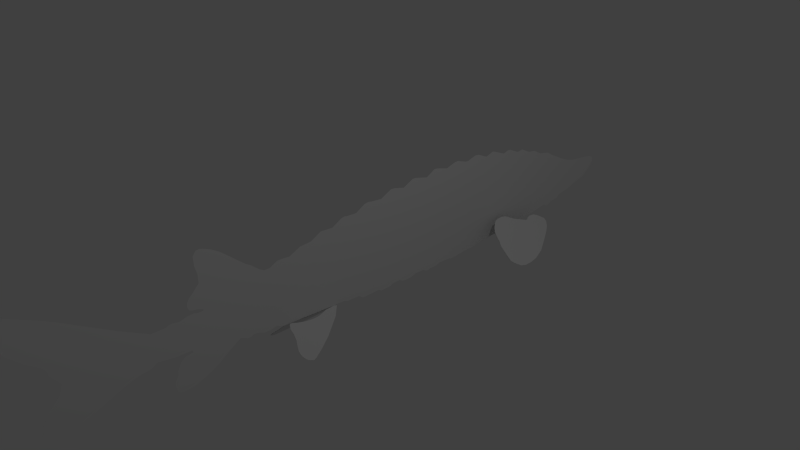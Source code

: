 # Source: sturgeon.blend  (saved by Blender 2.76.0; exported with 4.5.12 LTS)
import bpy
from mathutils import Matrix  # noqa: F401  (used for matrix-valued properties, if any)

bpy.ops.wm.read_factory_settings(use_empty=True)
scene = bpy.context.scene
scene.name = 'Scene'

# ---- collections
col_collection_1 = bpy.data.collections.new('Collection 1'); scene.collection.children.link(col_collection_1)

# ---- world
world_world = bpy.data.worlds.new('World'); scene.world = world_world
world_world.color = (0.05088, 0.05088, 0.05088)
world_world.use_sun_shadow = False
world_world.sun_shadow_jitter_overblur = 0.0
world_world.cycles.sampling_method = 'MANUAL'
world_world.cycles.sample_map_resolution = 256

# ---- cameras
cam_camera = bpy.data.cameras.new('Camera')
cam_camera.clip_end = 100.0
cam_camera.lens = 35.0
cam_camera.sensor_width = 32.0
cam_camera.sensor_height = 18.0
cam_camera.ortho_scale = 7.314
cam_camera.dof.focus_distance = 0.0
cam_camera.dof.aperture_fstop = 128.0

# ---- lights
light_lamp = bpy.data.lights.new('Lamp', 'POINT')
light_lamp.transmission_factor = 0.0
light_lamp.cutoff_distance = 30.0
light_lamp.energy = 100.0
light_lamp.shadow_buffer_clip_start = 1.001
light_lamp.shadow_soft_size = 0.1
light_lamp.shadow_maximum_resolution = 0.006
light_lamp.use_absolute_resolution = True
light_lamp.cycles.use_multiple_importance_sampling = False

# ---- meshes
me_cube_002 = bpy.data.meshes.new('Cube.002')
me_cube_002.from_pydata([(-0.9999, -2.957, -0.2543), (-1.0, -2.837, -0.2723), (-1.0, -2.772, -0.2754), (-1.0, -2.632, -0.2847), (-1.0, -2.637, -0.3088), (-1.0, -2.713, -0.3158), (-1.0, -2.744, -0.3313), (-1.0, -2.789, -0.3624), (-1.0, -2.789, -0.3624), (-1.0, -2.844, -0.4626), (-1.0, -2.852, -0.5248), (-1.0, -2.89, -0.5753), (-1.0, -2.901, -0.625), (-1.0, -2.88, -0.7206), (-1.0, -2.863, -0.7454), (-1.0, -2.817, -0.7656), (-1.0, -2.715, -0.7656), (-1.0, -2.643, -0.7548), (-1.0, -2.557, -0.7229), (-1.0, -2.435, -0.674), (-1.0, -2.308, -0.6064), (-1.0, -2.18, -0.5201), (-1.0, -2.032, -0.4275), (-1.0, -2.001, -0.4095), (-1.0, -1.928, -0.4476), (-1.0, -1.913, -0.4589), (-1.0, -1.855, -0.4595), (-1.0, -1.821, -0.4425), (-1.0, -1.756, -0.4509), (-1.0, -1.663, -0.4902), (-1.0, -1.582, -0.4919), (-1.0, -1.489, -0.4762), (-1.0, -1.466, -0.484), (-1.0, -1.45, -0.4986), (-1.0, -1.409, -0.512), (-1.0, -1.385, -0.5198), (-1.0, -1.354, -0.5221), (39.53, -1.33, -0.5207), (-830.8, -1.335, -0.5709), (-1469.0, -1.328, -0.6206), (-2210.0, -1.339, -0.6767), (-2880.0, -1.366, -0.7257), (-3432.0, -1.385, -0.7665), (-3806.0, -1.383, -0.7954), (-4171.0, -1.372, -0.8245), (-4554.0, -1.343, -0.8567), (-4782.0, -1.31, -0.8773), (-4944.0, -1.258, -0.8946), (-4805.0, -1.212, -0.8882), (-4115.0, -1.077, -0.8474), (-3042.0, -0.8981, -0.7814), (-1193.0, -0.651, -0.6619), (80.07, -0.5399, -0.5741), (-1.0, -0.4218, -0.576), (-1.0, -0.3688, -0.6005), (-1.0, -0.1757, -0.6064), (-1.0, -0.09868, -0.6602), (-1.0, 0.1771, -0.6576), (-1.0, 0.2173, -0.6861), (-1.0, 0.2969, -0.6874), (-1.0, 0.2969, -0.6874), (-1.0, 0.3953, -0.6861), (-1.0, 0.4167, -0.6628), (-1.0, 0.5635, -0.6617), (-1.0, 0.6109, -0.6941), (-1.0, 0.6681, -0.7054), (-1.0, 0.775, -0.7043), (-1.0, 0.866, -0.6775), (-1.0, 1.016, -0.6827), (-1.0, 1.068, -0.714), (-1.0, 1.101, -0.7232), (-1.0, 1.143, -0.7086), (-1.0, 1.215, -0.7129), (-1.0, 1.278, -0.7102), (-1.0, 1.344, -0.6876), (-1.0, 1.46, -0.6962), (-1.0, 1.52, -0.6946), (-1.0, 1.572, -0.7119), (-1.0, 1.69, -0.7129), (-1.0, 1.72, -0.7054), (-1.0, 1.787, -0.7), (-1.0, 1.927, -0.6917), (-1.0, 2.025, -0.6984), (-1.0, 2.085, -0.6854), (-1.0, 2.141, -0.6714), (-4899.0, 2.207, -0.5997), (-6073.0, 2.199, -0.6708), (-7459.0, 2.194, -0.7548), (-7815.0, 2.215, -0.7764), (-8223.0, 2.25, -0.8013), (-8730.0, 2.301, -0.8322), (-9001.0, 2.39, -0.849), (-9001.0, 2.5, -0.8494), (-8801.0, 2.645, -0.8379), (-8117.0, 2.829, -0.7972), (-6854.0, 3.022, -0.7215), (-5863.0, 3.166, -0.662), (-5216.0, 3.241, -0.6231), (-1.0, 3.368, -0.5973), (-1.0, 3.702, -0.5529), (-1.0, 3.739, -0.5865), (-1.0, 3.768, -0.5921), (-1.0, 3.802, -0.5855), (-1.0, 3.83, -0.579), (-1.0, 3.862, -0.552), (-1.0, 3.985, -0.5426), (-1.0, 4.022, -0.5371), (-1.0, 4.065, -0.496), (-1.0, 4.271, -0.469), (-1.0, 4.441, -0.4192), (-1.0, 4.562, -0.3916), (-1.0, 4.577, -0.3841), (-1.0, 4.666, -0.3655), (-1.0, 4.722, -0.3394), (-1.0, 4.835, -0.2536), (-1.0, 4.872, -0.2228), (-1.0, 4.917, -0.1622), (-1.0, 4.915, -0.1129), (-1.0, 4.893, -0.08113), (-1.0, 4.852, -0.05689), (-1.0, 4.809, -0.04477), (-1.0, 4.692, -0.02519), (-1.0, 4.622, -0.0168), (-1.0, 4.372, 0.01584), (-1.0, 4.244, 0.0494), (-1.0, 4.054, 0.13), (-1.0, 3.946, 0.1904), (-1.0, 3.83, 0.2468), (-1.0, 3.712, 0.3219), (-1.0, 3.582, 0.3522), (-1.0, 3.515, 0.3639), (-1.0, 3.376, 0.4455), (-1.0, 3.311, 0.4595), (-1.0, 3.247, 0.4649), (-1.0, 3.163, 0.5061), (-1.0, 3.09, 0.5449), (-1.0, 3.069, 0.5535), (-1.0, 2.972, 0.5403), (-1.0, 2.793, 0.625), (-1.0, 2.743, 0.6304), (-1.0, 2.655, 0.6048), (-1.0, 2.442, 0.6933), (-1.0, 2.404, 0.705), (-1.0, 2.345, 0.6848), (-1.0, 2.273, 0.6646), (-1.0, 2.104, 0.7423), (-1.0, 2.034, 0.7485), (-1.0, 1.888, 0.7104), (-1.0, 1.844, 0.712), (-1.0, 1.683, 0.7695), (-1.0, 1.623, 0.7679), (-1.0, 1.467, 0.7244), (-1.0, 1.286, 0.7757), (-1.0, 1.238, 0.7835), (-1.0, 1.215, 0.7811), (-1.0, 1.177, 0.7578), (-1.0, 1.077, 0.7081), (-1.0, 0.8776, 0.7625), (-1.0, 0.8201, 0.7671), (-1.0, 0.6569, 0.691), (-1.0, 0.4876, 0.7353), (-1.0, 0.427, 0.7392), (-1.0, 0.256, 0.6584), (-1.0, 0.09053, 0.6762), (-1.0, 0.03381, 0.6879), (-1.0, -0.02524, 0.6793), (-1.0, -0.1698, 0.6009), (-1.0, -0.3251, 0.6102), (-1.0, -0.3508, 0.6195), (-1.0, -0.4091, 0.611), (-1.0, -0.5575, 0.5325), (-1.0, -0.74, 0.5459), (-1.0, -0.8958, 0.4667), (-1.0, -1.065, 0.456), (-1.0, -1.223, 0.3848), (-1.0, -1.351, 0.3956), (-1.0, -1.396, 0.3963), (-1.0, -1.434, 0.3824), (-1.0, -1.51, 0.3435), (-1.0, -1.593, 0.3412), (-1.0, -1.665, 0.3848), (-1.0, -1.754, 0.4654), (-1.0, -1.845, 0.528), (-1.0, -1.967, 0.6365), (-1.0, -2.057, 0.7171), (-1.0, -2.158, 0.8021), (-1.0, -2.251, 0.8625), (-1.0, -2.35, 0.9084), (-1.0, -2.389, 0.9218), (-1.0, -2.44, 0.9185), (-1.0, -2.483, 0.8625), (-1.0, -2.481, 0.7428), (-1.0, -2.453, 0.6254), (-1.0, -2.453, 0.5179), (-1.0, -2.494, 0.4788), (-1.0, -2.535, 0.4329), (-1.0, -2.592, 0.3837), (-1.0, -2.625, 0.33), (-1.0, -2.63, 0.283), (-1.0, -2.608, 0.2326), (-1.0, -2.564, 0.2147), (-1.0, -2.513, 0.2069), (-1.0, -2.437, 0.1763), (-1.0, -2.439, 0.1594), (-1.0, -2.497, 0.1588), (-1.0, -2.532, 0.1652), (-1.0, -2.55, 0.1756), (-1.0, -2.64, 0.1736), (-1.0, -2.704, 0.1594), (-1.0, -2.748, 0.1471), (-1.0, -2.819, 0.1639), (-1.0, -2.868, 0.1633), (-1.0, -2.913, 0.1464), (-1.0, 1.077, 0.7081), (-4492.0, 3.292, -0.5794), (-3915.0, 3.295, -0.5444), (-3401.0, 3.247, -0.5131), (-3004.0, 3.207, -0.4889), (-2674.0, 3.149, -0.4686), (-2599.0, 3.069, -0.4638), (-2786.0, 3.004, -0.4748), (-2984.0, 2.979, -0.4867), (-2984.0, 2.979, -0.4867), (-2955.0, 2.949, -0.4849), (-2512.0, 2.859, -0.4577), (-2006.0, 2.761, -0.4266), (-1504.0, 2.697, -0.3959), (-1092.0, 2.64, -0.3707), (-942.7, 2.569, -0.3614), (-957.6, 2.497, -0.362), (-1087.0, 2.429, -0.3696), (-1429.0, 2.381, -0.3901), (-2031.0, 2.317, -0.4263), (-2574.0, 2.279, -0.4591), (-3647.0, 2.246, -0.524), (-4085.0, 2.242, -0.5505), (-1.0, -1.665, 0.3848), (-1.0, -1.742, 0.4152), (-1.0, -1.831, 0.404), (-1.0, -1.902, 0.42), (-1.0, -1.993, 0.4024), (-1.0, -2.087, 0.3736), (-1.0, -2.138, 0.352), (-1.0, -2.165, 0.3416), (-1.0, -2.223, 0.324), (-1.0, -2.239, 0.3033), (-1.0, -2.281, 0.2889), (-1.0, -2.357, 0.2425), (-1.0, -2.402, 0.2089), (-1.0, -2.545, -0.3132), (-1.0, -2.491, -0.3232), (-1.0, -2.422, -0.341), (-1.0, -2.367, -0.3676), (-1.0, -2.306, -0.3798), (-1.0, -2.094, -0.3876), (-385.9, -1.32, -0.5379), (-178.1, -1.302, -0.5236), (-199.5, -1.267, -0.5285), (-371.4, -1.2, -0.548), (-533.9, -1.09, -0.5706), (-585.4, -0.9953, -0.5833), (-541.8, -0.8965, -0.5891), (-388.0, -0.8229, -0.584), (-128.5, -0.7392, -0.5718), (-4899.0, 2.207, -0.5997), (-6073.0, 2.199, -0.6708), (-7459.0, 2.194, -0.7548), (-7815.0, 2.215, -0.7764), (-8223.0, 2.25, -0.8013), (-8730.0, 2.301, -0.8322), (-9001.0, 2.39, -0.849), (-9001.0, 2.5, -0.8494), (-8801.0, 2.645, -0.8379), (-8117.0, 2.829, -0.7972), (-6854.0, 3.022, -0.7215), (-5863.0, 3.166, -0.662), (-5216.0, 3.241, -0.6231), (-4492.0, 3.292, -0.5794), (-3915.0, 3.295, -0.5444), (-3401.0, 3.247, -0.5131), (-3004.0, 3.207, -0.4889), (-2674.0, 3.149, -0.4686), (-2599.0, 3.069, -0.4638), (-2786.0, 3.004, -0.4748), (-2984.0, 2.979, -0.4867), (-2984.0, 2.979, -0.4867), (-2955.0, 2.949, -0.4849), (-2512.0, 2.859, -0.4577), (-2006.0, 2.761, -0.4266), (-1504.0, 2.697, -0.3959), (-1092.0, 2.64, -0.3707), (-942.7, 2.569, -0.3614), (-957.6, 2.497, -0.362), (-1087.0, 2.429, -0.3696), (-1429.0, 2.381, -0.3901), (-2031.0, 2.317, -0.4263), (-2574.0, 2.279, -0.4591), (-3647.0, 2.246, -0.524), (-4085.0, 2.242, -0.5505), (-4935.0, 2.207, -0.5982), (-6109.0, 2.199, -0.6693), (-7496.0, 2.194, -0.7533), (-7851.0, 2.215, -0.775), (-8259.0, 2.25, -0.7998), (-8766.0, 2.301, -0.8308), (-9038.0, 2.39, -0.8476), (-9037.0, 2.5, -0.848), (-8837.0, 2.645, -0.8364), (-8153.0, 2.829, -0.7957), (-6891.0, 3.022, -0.72), (-5900.0, 3.166, -0.6605), (-5253.0, 3.241, -0.6216), (-4528.0, 3.292, -0.5779), (-3951.0, 3.295, -0.543), (-3437.0, 3.247, -0.5116), (-3040.0, 3.207, -0.4874), (-2710.0, 3.149, -0.4672), (-2635.0, 3.069, -0.4623), (-2822.0, 3.004, -0.4734), (-3020.0, 2.979, -0.4853), (-2992.0, 2.949, -0.4834), (-2548.0, 2.859, -0.4562), (-2043.0, 2.761, -0.4252), (-1541.0, 2.697, -0.3945), (-1128.0, 2.64, -0.3692), (-979.0, 2.569, -0.3599), (-993.9, 2.497, -0.3605), (-1123.0, 2.429, -0.3681), (-1465.0, 2.381, -0.3886), (-2067.0, 2.317, -0.4248), (-2610.0, 2.279, -0.4576), (-3684.0, 2.246, -0.5225), (-4121.0, 2.242, -0.549), (-831.7, -1.335, -0.5681), (-1469.0, -1.328, -0.6178), (-2211.0, -1.339, -0.6739), (-2881.0, -1.366, -0.7229), (-3433.0, -1.385, -0.7638), (-3807.0, -1.383, -0.7926), (-4171.0, -1.372, -0.8218), (-4555.0, -1.343, -0.8539), (-4783.0, -1.31, -0.8745), (-4945.0, -1.258, -0.8918), (-4806.0, -1.212, -0.8854), (-4116.0, -1.077, -0.8447), (-3043.0, -0.8981, -0.7786), (-1194.0, -0.6509, -0.6591), (79.21, -0.5399, -0.5713), (-386.8, -1.32, -0.5352), (-178.9, -1.302, -0.5209), (-200.4, -1.267, -0.5258), (-372.3, -1.2, -0.5452), (-534.7, -1.09, -0.5678), (-586.3, -0.9953, -0.5805), (-542.7, -0.8965, -0.5863), (-388.9, -0.8228, -0.5813), (-129.3, -0.7391, -0.569), (-1.0, -2.995, 0.1464), (-1.0, -3.092, 0.1491), (-1.0, -3.132, 0.1711), (-1.0, -3.442, 0.3485), (-1.0, -4.01, 0.7081), (-1.0, -4.178, 0.805), (-1.0, -4.521, 0.9808), (-1.0, -4.659, 1.032), (-1.0, -4.769, 1.037), (-1.0, -4.838, 1.028), (-1.0, -4.897, 1.012), (-1.0, -4.92, 0.9939), (-1.0, -4.923, 0.9594), (-1.0, -4.918, 0.9249), (-1.0, -4.899, 0.8872), (-1.0, -4.846, 0.8248), (-1.0, -4.795, 0.8001), (-1.0, -4.715, 0.7459), (-1.0, -4.647, 0.6934), (-1.0, -4.597, 0.6326), (-1.0, -4.567, 0.5685), (-1.0, -4.5, 0.4996), (-1.0, -4.408, 0.4027), (-1.0, -4.326, 0.3403), (-1.0, -4.252, 0.2762), (-1.0, -4.217, 0.2171), (-1.0, -4.214, 0.1711), (-1.0, -4.145, 0.07418), (-1.0, -4.105, 0.01999), (-1.0, -4.127, -0.03093), (-1.0, -4.15, -0.09662), (-1.0, -4.214, -0.1672), (-1.0, -4.304, -0.251), (-1.0, -4.378, -0.4021), (-1.0, -4.414, -0.5319), (-1.0, -4.409, -0.5581), (-1.0, -4.388, -0.5762), (-1.0, -4.283, -0.5976), (-1.0, -4.161, -0.5861), (-1.0, -3.969, -0.5499), (-1.0, -3.775, -0.4694), (-1.0, -3.506, -0.3578), (-1.0, -3.299, -0.297), (-0.9999, -3.146, -0.2806), (-1.0, -3.071, -0.2325), (-0.9999, -3.187, -0.2001), (-1.0, -3.329, -0.1429), (-1.0, -3.441, -0.0917), (-1.0, -3.554, -0.004979), (-1.0, -3.644, 0.09159), (-1.0, -3.717, 0.1785), (-0.9999, -4.003, 0.4818), (-0.9998, -4.096, 0.5942), (-0.9998, -4.19, 0.6565), (-0.9996, -4.415, 0.7873), (-0.9997, -4.299, 0.742), (-0.9998, -4.151, 0.6671), (-0.9999, -4.019, 0.5705), (-1.0, -3.828, 0.4326), (-1.0, -3.593, 0.2887), (-1.0, -3.412, 0.1882), (-1.0, -3.284, 0.1547), (-1.0, 4.371, -0.1563), (-0.9998, 3.352, -0.2023), (-0.9998, 1.895, -0.07157), (-0.9998, 0.8356, -0.05196), (-0.9998, -0.3428, -0.04815), (-0.9998, -1.835, -0.05686), (-0.9999, -3.093, -0.0696), (-0.9999, -3.63, 0.2422), (-0.9999, -4.019, 0.5705), (-0.9997, -4.167, 0.6612)], [(37, 38), (52, 53), (84, 85), (97, 98), (156, 213), (52, 37), (414, 427)], [(85, 235, 234, 233, 232, 231, 230, 229, 228, 227, 226, 225, 224, 223, 222, 221, 220, 219, 218, 217, 216, 215, 214, 97, 96, 95, 94, 93, 92, 91, 90, 89, 88, 87, 86), (39, 38, 255, 256, 257, 258, 259, 260, 261, 262, 263, 52, 51, 50, 49, 48, 47, 46, 45, 44, 43, 42, 41, 40), (5, 6, 7, 8, 9, 10, 11, 12, 13, 14, 15, 16, 17, 18, 19, 20, 21, 22, 23, 254, 253, 252, 251, 250, 249, 4), (181, 182, 183, 184, 185, 186, 187, 188, 189, 190, 191, 192, 193, 194, 195, 196, 197, 198, 199, 200, 201, 202, 248, 247, 246, 245, 244, 243, 242, 241, 240, 239, 238, 237, 236, 180), (264, 298, 297, 296, 295, 294, 293, 292, 291, 290, 289, 288, 287, 286, 285, 284, 283, 282, 281, 280, 279, 278, 277, 276, 275, 274, 273, 272, 271, 270, 269, 268, 267, 266, 265), (299, 300, 301, 302, 303, 304, 305, 306, 307, 308, 309, 310, 311, 312, 313, 314, 315, 316, 317, 318, 319, 320, 321, 322, 323, 324, 325, 326, 327, 328, 329, 330, 331, 332), (334, 335, 336, 337, 338, 339, 340, 341, 342, 343, 344, 345, 346, 347, 356, 355, 354, 353, 352, 351, 350, 349, 348, 333), (358, 418, 417, 416, 415, 414, 413, 412, 411, 410, 409, 408, 407, 406, 405, 404, 403, 402, 401, 400, 399, 398, 397, 396, 395, 394, 393, 392, 391, 390, 389, 388, 387, 386, 385, 384, 383, 382, 381, 380, 379, 378, 377, 376, 375, 374, 373, 372, 371, 370, 369, 368, 367, 366, 365, 364, 363, 362, 361, 360, 359), (117, 419, 123, 122, 121, 120, 119, 118), (110, 109, 419, 117, 116, 115, 114, 113, 112, 111), (123, 419, 420, 132, 131, 130, 129, 128, 127, 126, 125, 124), (99, 98, 420, 419, 109, 108, 107, 106, 105, 104, 103, 102, 101, 100), (132, 420, 421, 147, 146, 145, 144, 143, 142, 141, 140, 139, 138, 137, 136, 135, 134, 133), (147, 421, 422, 158, 157, 156, 155, 154, 153, 152, 151, 150, 149, 148), (158, 422, 423, 167, 166, 165, 164, 163, 162, 161, 160, 159), (167, 168, 169, 170, 171, 172, 173, 174, 175, 176, 177, 178, 179, 180, 236, 237, 238, 424, 423), (202, 203, 204, 205, 206, 207, 208, 209, 210, 211, 212, 357, 358, 425, 424, 238, 239, 240, 241, 242, 243, 244, 245, 246, 247, 248), (417, 418, 358, 425, 426, 416), (413, 414, 415, 416, 426, 428), (412, 413, 428, 411), (410, 411, 428), (407, 408, 409, 410, 428, 426), (401, 402, 403, 404, 405, 406, 407, 426, 425), (68, 67, 422, 421, 81, 80, 79, 78, 77, 76, 75, 74, 73, 72, 71, 70, 69), (55, 54, 423, 422, 67, 66, 65, 64, 63, 62, 61, 60, 59, 58, 57, 56), (28, 29, 30, 31, 32, 33, 34, 35, 36, 37, 53, 54, 423, 424, 27), (1, 0, 401, 425, 424, 27, 26, 25, 24, 23, 254, 253, 252, 251, 250, 249, 4, 3, 2), (82, 81, 421, 420, 98, 84, 83)])
me_cube_002.use_remesh_preserve_volume = False
me_cube_002.use_remesh_preserve_attributes = False
me_cube_002.use_mirror_vertex_groups = False
me_cube_002.update()

# ---- objects
ob_sturgeon = bpy.data.objects.new('Sturgeon', me_cube_002)
ob_lamp = bpy.data.objects.new('Lamp', light_lamp)
ob_camera = bpy.data.objects.new('Camera', cam_camera)

# ---- transforms, parenting, visibility, modifiers, constraints
ob_sturgeon.location = (-0.1189, 0.0, 0.0)
ob_sturgeon.scale = (8.028e-05, 1.0, 1.0)
ob_sturgeon.lineart.crease_threshold = 0.0
_m = ob_sturgeon.modifiers.new('Mirror', 'MIRROR')
ob_lamp.location = (4.076, 1.005, 5.904)
ob_lamp.rotation_euler = (0.6503, 0.05522, 1.866)
ob_lamp.lock_rotations_4d = False
ob_lamp.empty_display_type = 'ARROWS'
ob_lamp.color = (0.0, 0.0, 0.0, 0.0)
ob_lamp.lineart.crease_threshold = 0.0
ob_camera.location = (7.481, -6.508, 5.344)
ob_camera.rotation_euler = (1.109, 0.01082, 0.8149)
ob_camera.lock_rotations_4d = False
ob_camera.empty_display_type = 'ARROWS'
ob_camera.color = (0.0, 0.0, 0.0, 0.0)
ob_camera.display_type = 'WIRE'
ob_camera.lineart.crease_threshold = 0.0

# ---- collection membership
col_collection_1.objects.link(ob_sturgeon)
col_collection_1.objects.link(ob_lamp)
col_collection_1.objects.link(ob_camera)

# ---- scene / render settings (as saved in the file)
scene.camera = ob_camera
scene.frame_start = 1; scene.frame_end = 250; scene.frame_set(1)
scene.render.engine = 'BLENDER_EEVEE_NEXT'
scene.render.resolution_percentage = 50
scene.render.dither_intensity = 0.0
scene.cycles.use_denoising = False
scene.cycles.samples = 10
scene.cycles.sampling_pattern = 'TABULATED_SOBOL'
scene.cycles.light_sampling_threshold = 0.0
scene.cycles.use_adaptive_sampling = False
scene.cycles.use_light_tree = False
scene.cycles.blur_glossy = 0.0
scene.cycles.pixel_filter_type = 'GAUSSIAN'
scene.cycles.sample_clamp_indirect = 0.0
scene.view_settings.view_transform = 'Standard'
bpy.context.view_layer.update()
